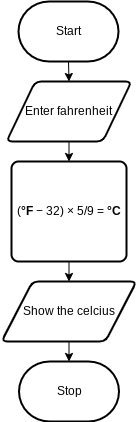

The diagram above was exported from draw.io. Its source (the exported page's mxGraphModel, read from the mxfile embedded in the PNG):
<mxGraphModel dx="594" dy="609" grid="1" gridSize="10" guides="1" tooltips="1" connect="1" arrows="1" fold="1" page="1" pageScale="1" pageWidth="850" pageHeight="1100" math="0" shadow="0">
  <root>
    <mxCell id="0" />
    <mxCell id="1" parent="0" />
    <mxCell id="2" value="Stop" style="strokeWidth=2;html=1;shape=mxgraph.flowchart.terminator;whiteSpace=wrap;" parent="1" vertex="1">
      <mxGeometry x="375.5" y="440" width="100" height="60" as="geometry" />
    </mxCell>
    <mxCell id="7" style="edgeStyle=none;html=1;exitX=0.5;exitY=1;exitDx=0;exitDy=0;exitPerimeter=0;entryX=0.5;entryY=0;entryDx=0;entryDy=0;" parent="1" source="3" target="4" edge="1">
      <mxGeometry relative="1" as="geometry" />
    </mxCell>
    <mxCell id="3" value="Start" style="strokeWidth=2;html=1;shape=mxgraph.flowchart.terminator;whiteSpace=wrap;" parent="1" vertex="1">
      <mxGeometry x="375" y="80" width="100" height="60" as="geometry" />
    </mxCell>
    <mxCell id="8" style="edgeStyle=none;html=1;exitX=0.5;exitY=1;exitDx=0;exitDy=0;entryX=0.5;entryY=0;entryDx=0;entryDy=0;" parent="1" source="4" target="5" edge="1">
      <mxGeometry relative="1" as="geometry" />
    </mxCell>
    <mxCell id="4" value="Enter fahrenheit" style="shape=parallelogram;html=1;strokeWidth=2;perimeter=parallelogramPerimeter;whiteSpace=wrap;rounded=1;arcSize=12;size=0.23;" parent="1" vertex="1">
      <mxGeometry x="363" y="160" width="125" height="60" as="geometry" />
    </mxCell>
    <mxCell id="9" style="edgeStyle=none;html=1;exitX=0.5;exitY=1;exitDx=0;exitDy=0;entryX=0.5;entryY=0;entryDx=0;entryDy=0;" parent="1" source="5" target="6" edge="1">
      <mxGeometry relative="1" as="geometry" />
    </mxCell>
    <mxCell id="5" value="&lt;div class=&quot;bjhkR&quot; style=&quot;margin-bottom: 2px ; padding: 2.5px 3px 1.5px&quot;&gt;(&lt;b&gt;°F&lt;/b&gt;&amp;nbsp;− 32) × 5/9 = &lt;b&gt;°C&lt;/b&gt;&lt;/div&gt;" style="rounded=1;whiteSpace=wrap;html=1;absoluteArcSize=1;arcSize=14;strokeWidth=2;" parent="1" vertex="1">
      <mxGeometry x="368" y="240" width="115" height="100" as="geometry" />
    </mxCell>
    <mxCell id="10" style="edgeStyle=none;html=1;exitX=0.5;exitY=1;exitDx=0;exitDy=0;entryX=0.5;entryY=0;entryDx=0;entryDy=0;entryPerimeter=0;" parent="1" source="6" target="2" edge="1">
      <mxGeometry relative="1" as="geometry" />
    </mxCell>
    <mxCell id="6" value="Show the celcius" style="shape=parallelogram;html=1;strokeWidth=2;perimeter=parallelogramPerimeter;whiteSpace=wrap;rounded=1;arcSize=12;size=0.23;" parent="1" vertex="1">
      <mxGeometry x="358" y="360" width="135" height="60" as="geometry" />
    </mxCell>
  </root>
</mxGraphModel>